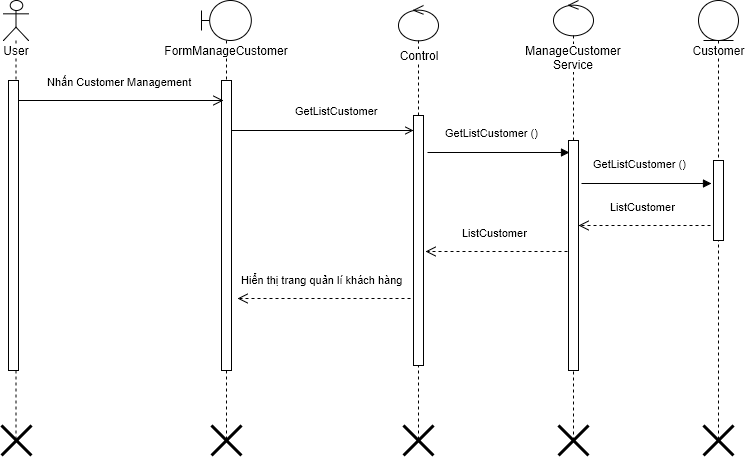

The diagram above was exported from draw.io. Its source (the exported page's mxGraphModel, read from the mxfile embedded in the PNG):
<mxGraphModel dx="872" dy="546" grid="1" gridSize="10" guides="1" tooltips="1" connect="1" arrows="1" fold="1" page="1" pageScale="1" pageWidth="826" pageHeight="1169" background="#ffffff" math="0" shadow="0">
  <root>
    <mxCell id="0" />
    <mxCell id="1" parent="0" />
    <mxCell id="2" value="User" style="shape=umlLifeline;participant=umlActor;perimeter=lifelinePerimeter;whiteSpace=wrap;html=1;container=1;collapsible=0;recursiveResize=0;verticalAlign=top;spacingTop=36;labelBackgroundColor=#ffffff;outlineConnect=0;" parent="1" vertex="1">
      <mxGeometry x="70" y="40" width="25" height="440" as="geometry" />
    </mxCell>
    <mxCell id="7" value="" style="html=1;points=[];perimeter=orthogonalPerimeter;" parent="2" vertex="1">
      <mxGeometry x="5" y="80" width="10" height="290" as="geometry" />
    </mxCell>
    <mxCell id="5" value="Control" style="shape=umlLifeline;participant=umlControl;perimeter=lifelinePerimeter;whiteSpace=wrap;html=1;container=1;collapsible=0;recursiveResize=0;verticalAlign=top;spacingTop=36;labelBackgroundColor=#ffffff;outlineConnect=0;size=35;" parent="1" vertex="1">
      <mxGeometry x="465" y="45" width="40" height="435" as="geometry" />
    </mxCell>
    <mxCell id="50" value="" style="html=1;points=[];perimeter=orthogonalPerimeter;" parent="5" vertex="1">
      <mxGeometry x="15" y="110" width="10" height="250" as="geometry" />
    </mxCell>
    <mxCell id="39" value="FormManageCustomer" style="shape=umlLifeline;participant=umlBoundary;perimeter=lifelinePerimeter;whiteSpace=wrap;html=1;container=1;collapsible=0;recursiveResize=0;verticalAlign=top;spacingTop=36;labelBackgroundColor=#ffffff;outlineConnect=0;" parent="1" vertex="1">
      <mxGeometry x="268" y="40" width="50" height="440" as="geometry" />
    </mxCell>
    <mxCell id="79" value="" style="html=1;points=[];perimeter=orthogonalPerimeter;" parent="39" vertex="1">
      <mxGeometry x="20" y="80" width="10" height="290" as="geometry" />
    </mxCell>
    <mxCell id="75" value="" style="shape=umlDestroy;whiteSpace=wrap;html=1;strokeWidth=3;" parent="39" vertex="1">
      <mxGeometry x="10" y="425" width="30" height="30" as="geometry" />
    </mxCell>
    <mxCell id="40" value="Customer" style="shape=umlLifeline;participant=umlEntity;perimeter=lifelinePerimeter;whiteSpace=wrap;html=1;container=1;collapsible=0;recursiveResize=0;verticalAlign=top;spacingTop=36;labelBackgroundColor=#ffffff;outlineConnect=0;" parent="1" vertex="1">
      <mxGeometry x="765" y="40" width="40" height="440" as="geometry" />
    </mxCell>
    <mxCell id="67" value="" style="html=1;points=[];perimeter=orthogonalPerimeter;" parent="40" vertex="1">
      <mxGeometry x="15" y="160" width="10" height="80" as="geometry" />
    </mxCell>
    <mxCell id="78" value="Nhấn Customer Management" style="html=1;verticalAlign=bottom;endArrow=open;endSize=8;" parent="1" edge="1">
      <mxGeometry as="geometry">
        <mxPoint x="85" y="140" as="sourcePoint" />
        <mxPoint x="290" y="140" as="targetPoint" />
        <mxPoint x="-2" y="-10" as="offset" />
      </mxGeometry>
    </mxCell>
    <mxCell id="80" value="GetListCustomer" style="edgeStyle=orthogonalEdgeStyle;html=1;align=left;spacingLeft=2;endArrow=open;rounded=0;endFill=0;" parent="1" edge="1">
      <mxGeometry as="geometry">
        <mxPoint x="298" y="170" as="sourcePoint" />
        <Array as="points">
          <mxPoint x="430" y="170" />
          <mxPoint x="430" y="170" />
        </Array>
        <mxPoint x="480" y="170" as="targetPoint" />
        <mxPoint x="-31" y="-20" as="offset" />
      </mxGeometry>
    </mxCell>
    <mxCell id="77" value="" style="shape=umlDestroy;whiteSpace=wrap;html=1;strokeWidth=3;" parent="1" vertex="1">
      <mxGeometry x="770" y="465" width="30" height="30" as="geometry" />
    </mxCell>
    <mxCell id="88" value="&lt;div&gt;ManageCustomer&lt;/div&gt;&lt;div&gt;Service&lt;/div&gt;" style="shape=umlLifeline;participant=umlControl;perimeter=lifelinePerimeter;whiteSpace=wrap;html=1;container=1;collapsible=0;recursiveResize=0;verticalAlign=top;spacingTop=36;labelBackgroundColor=#ffffff;outlineConnect=0;size=35;" parent="1" vertex="1">
      <mxGeometry x="620" y="40" width="40" height="440" as="geometry" />
    </mxCell>
    <mxCell id="89" value="" style="html=1;points=[];perimeter=orthogonalPerimeter;" parent="88" vertex="1">
      <mxGeometry x="15" y="140" width="10" height="230" as="geometry" />
    </mxCell>
    <mxCell id="92" value="GetListCustomer ()" style="html=1;align=left;spacingLeft=2;endArrow=block;rounded=0;endFill=1;entryX=0.1;entryY=0.05;entryPerimeter=0;" edge="1" parent="1" target="89">
      <mxGeometry as="geometry">
        <mxPoint x="494" y="192" as="sourcePoint" />
        <mxPoint x="630" y="200" as="targetPoint" />
        <mxPoint x="-57" y="-20" as="offset" />
      </mxGeometry>
    </mxCell>
    <mxCell id="93" value="GetListCustomer ()" style="html=1;align=left;spacingLeft=2;endArrow=block;rounded=0;endFill=1;entryX=-0.2;entryY=0.288;entryPerimeter=0;" edge="1" parent="1" target="67">
      <mxGeometry x="10" y="10" as="geometry">
        <mxPoint x="648" y="223" as="sourcePoint" />
        <mxPoint x="700" y="220" as="targetPoint" />
        <mxPoint x="-57" y="-20" as="offset" />
      </mxGeometry>
    </mxCell>
    <mxCell id="94" value="ListCustomer" style="html=1;verticalAlign=bottom;endArrow=open;endSize=8;exitX=-0.3;exitY=0.813;exitPerimeter=0;dashed=1;" edge="1" parent="1" source="67" target="89">
      <mxGeometry x="10" y="10" as="geometry">
        <mxPoint x="95" y="150" as="sourcePoint" />
        <mxPoint x="300" y="150" as="targetPoint" />
        <mxPoint x="-2" y="-10" as="offset" />
      </mxGeometry>
    </mxCell>
    <mxCell id="95" value="ListCustomer" style="html=1;verticalAlign=bottom;endArrow=open;endSize=8;entryX=1.2;entryY=0.544;entryPerimeter=0;exitX=-0.1;exitY=0.483;exitPerimeter=0;dashed=1;" edge="1" parent="1" source="89" target="50">
      <mxGeometry x="20" y="20" as="geometry">
        <mxPoint x="787" y="275" as="sourcePoint" />
        <mxPoint x="658" y="275" as="targetPoint" />
        <mxPoint x="-2" y="-10" as="offset" />
      </mxGeometry>
    </mxCell>
    <mxCell id="96" value="Hiển thị trang quản lí khách hàng" style="html=1;verticalAlign=bottom;endArrow=open;endSize=8;dashed=1;entryX=1.6;entryY=0.752;entryPerimeter=0;" edge="1" parent="1" target="79">
      <mxGeometry x="30" y="30" as="geometry">
        <mxPoint x="477" y="338" as="sourcePoint" />
        <mxPoint x="310" y="330" as="targetPoint" />
        <mxPoint x="-2" y="-10" as="offset" />
      </mxGeometry>
    </mxCell>
    <mxCell id="73" value="" style="shape=umlDestroy;whiteSpace=wrap;html=1;strokeWidth=3;" parent="1" vertex="1">
      <mxGeometry x="68" y="465" width="30" height="30" as="geometry" />
    </mxCell>
    <mxCell id="76" value="" style="shape=umlDestroy;whiteSpace=wrap;html=1;strokeWidth=3;" parent="1" vertex="1">
      <mxGeometry x="470" y="465" width="30" height="30" as="geometry" />
    </mxCell>
    <mxCell id="90" value="" style="shape=umlDestroy;whiteSpace=wrap;html=1;strokeWidth=3;" parent="1" vertex="1">
      <mxGeometry x="625" y="465" width="30" height="30" as="geometry" />
    </mxCell>
  </root>
</mxGraphModel>